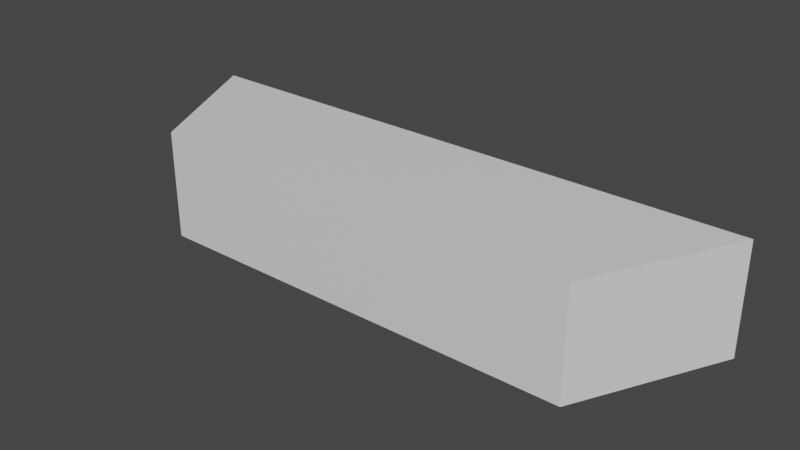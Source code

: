 # Source: ReceptionDesk.blend  (saved by Blender 3.3.6; exported with 4.5.12 LTS)
import bpy
from mathutils import Matrix  # noqa: F401  (used for matrix-valued properties, if any)

bpy.ops.wm.read_factory_settings(use_empty=True)
scene = bpy.context.scene
scene.name = 'Scene'

# ---- collections
col_collection = bpy.data.collections.new('Collection'); scene.collection.children.link(col_collection)

# ---- materials (node trees are filled in below, after node groups)
mat_top = bpy.data.materials.new('Top')
mat_top.use_transparent_shadow = False
mat_side = bpy.data.materials.new('Side')
mat_side.alpha_threshold = 0.0
mat_side.use_transparent_shadow = False
mat_side.roughness = 0.5
mat_side.line_color = (0.0, 0.0, 0.0, 1.0)

# ---- material node trees
mat_top.use_nodes = True; mat_top.node_tree.nodes.clear()
_N = mat_top.node_tree.nodes; _L = mat_top.node_tree.links
n0 = _N.new('ShaderNodeBsdfPrincipled'); n0.name = 'Principled BSDF'; n0.location = (10, 300)
n0.distribution = 'GGX'
n0.subsurface_method = 'RANDOM_WALK_SKIN'
n0.inputs[3].default_value = 1.45
n0.inputs[27].default_value = (0.0, 0.0, 0.0, 1.0)
n0.inputs[28].default_value = 1.0
n1 = _N.new('ShaderNodeOutputMaterial'); n1.name = 'Material Output'; n1.location = (300, 300)
_L.new(n0.outputs[0], n1.inputs[0])
n1.is_active_output = True
mat_side.use_nodes = True; mat_side.node_tree.nodes.clear()
_N = mat_side.node_tree.nodes; _L = mat_side.node_tree.links
n0 = _N.new('ShaderNodeOutputMaterial'); n0.name = 'Material Output'; n0.location = (300, 300)
n1 = _N.new('ShaderNodeBsdfPrincipled'); n1.name = 'Principled BSDF'; n1.location = (10, 300)
n1.distribution = 'GGX'
n1.subsurface_method = 'RANDOM_WALK_SKIN'
n1.inputs[3].default_value = 1.45
n1.inputs[27].default_value = (0.0, 0.0, 0.0, 1.0)
n1.inputs[28].default_value = 1.0
_L.new(n1.outputs[0], n0.inputs[0])
n0.is_active_output = True

# ---- world
world_world = bpy.data.worlds.new('World'); scene.world = world_world
world_world.use_nodes = True; world_world.node_tree.nodes.clear()
_N = world_world.node_tree.nodes; _L = world_world.node_tree.links
n0 = _N.new('ShaderNodeOutputWorld'); n0.name = 'World Output'; n0.location = (300, 300)
n1 = _N.new('ShaderNodeBackground'); n1.name = 'Background'; n1.location = (10, 300)
n1.inputs[0].default_value = (0.05088, 0.05088, 0.05088, 1.0)
_L.new(n1.outputs[0], n0.inputs[0])
n0.is_active_output = True
world_world.color = (0.05088, 0.05088, 0.05088)
world_world.use_sun_shadow = False
world_world.sun_shadow_jitter_overblur = 0.0

# ---- meshes
me_plane = bpy.data.meshes.new('Plane')
me_plane.from_pydata([(3.0, -1.0, 0.0), (4.0, 1.0, 0.0), (0.0, -1.0, 0.0), (0.0, -1.0, 1.5), (0.0, 1.0, 1.5), (3.0, -1.0, 1.5), (3.8, 1.0, 0.0), (2.9, -0.8, 0.0), (0.0, 1.0, 1.3), (4.0, 1.0, 1.3), (3.0, -1.0, 1.3), (4.0, 1.0, 1.5), (2.9, -0.8, 1.3), (3.8, 1.0, 1.3), (0.0, -0.8, 0.0), (0.0, -0.8, 1.3)], [], [(13, 6, 7, 12), (12, 15, 8, 13), (4, 3, 5, 11), (13, 9, 1, 6), (4, 11, 9, 13, 8), (2, 0, 10, 5, 3), (1, 9, 11, 5, 10, 0), (12, 7, 14, 15)])
me_plane.polygons.foreach_set('material_index', [1, 0, 0, 1, 1, 1, 1, 1])
_uv = me_plane.uv_layers.new(name='UVMap')
_uv.uv.foreach_set('vector', [0.0, 0.0, 0.0, 0.0, 0.0, 0.0, 0.0, 0.0, 0.0, 0.0, 0.0, 0.0, 0.0, 0.0, 0.0, 0.0, 0.0, 0.0, 0.0, 0.0, 0.0, 0.0, 0.0, 0.0, 0.0, 0.0, 0.0, 0.0, 0.0, 0.0, 0.0, 0.0, 0.0, 0.0, 0.0, 0.0, 0.0, 0.0, 0.0, 0.0, 0.0, 0.0, 0.0, 0.0, 0.0, 0.0, 0.0, 0.0, 0.0, 0.0, 0.0, 0.0, 0.0, 0.0, 0.0, 0.0, 0.0, 0.0, 0.0, 0.0, 0.0, 0.0, 0.0, 0.0, 0.0, 0.0, 0.0, 0.0, 0.0, 0.0, 0.0, 0.0])
me_plane.materials.append(mat_top)
me_plane.materials.append(mat_side)
me_plane.update()

# ---- objects
ob_plane = bpy.data.objects.new('Plane', me_plane)

# ---- transforms, parenting, visibility, modifiers, constraints
ob_plane.location = (0.0, 0.0, 0.0)
_m = ob_plane.modifiers.new('Mirror', 'MIRROR')

# ---- collection membership
col_collection.objects.link(ob_plane)

# ---- scene / render settings (as saved in the file)
scene.frame_start = 1; scene.frame_end = 250; scene.frame_set(1)
scene.render.engine = 'BLENDER_EEVEE_NEXT'
scene.cycles.sampling_pattern = 'TABULATED_SOBOL'
scene.cycles.use_light_tree = False
scene.view_settings.view_transform = 'Filmic'
bpy.context.view_layer.update()

# ---- added for rendering (the .blend has no active camera and no usable light): camera, sun
cam_auto = bpy.data.cameras.new('AutoCamera')
cam_auto.lens = 50.0
cam_auto.sensor_width = 36.0
cam_auto.clip_end = 1000.0
ob_auto_camera = bpy.data.objects.new('AutoCamera', cam_auto)
scene.collection.objects.link(ob_auto_camera)
ob_auto_camera.location = (7.7548, -9.30575, 6.95384)
ob_auto_camera.rotation_euler = (1.09748, -7.21219e-08, 0.694738)
scene.camera = ob_auto_camera
light_auto_sun = bpy.data.lights.new('AutoSun', 'SUN')
light_auto_sun.energy = 3.0
light_auto_sun.angle = 0.0523599
ob_auto_sun = bpy.data.objects.new('AutoSun', light_auto_sun)
scene.collection.objects.link(ob_auto_sun)
ob_auto_sun.rotation_euler = (0.872665, 0.174533, 0.523599)
bpy.context.view_layer.update()
